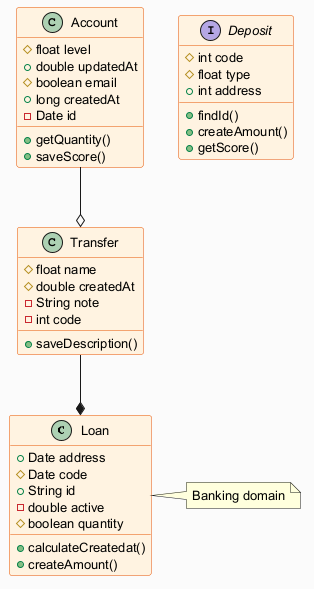

The diagram above was rendered by PlantUML. Its source (embedded in the PNG):
@startuml
skinparam backgroundColor #FAFAFA
skinparam classBackgroundColor #FFF3E0
skinparam classBorderColor #E65100
skinparam defaultFontSize 13
class Loan {
  +Date address
  #Date code
  +String id
  -double active
  #boolean quantity
  +calculateCreatedat()
  +createAmount()
}
class Account {
  #float level
  +double updatedAt
  #boolean email
  +long createdAt
  -Date id
  +getQuantity()
  +saveScore()
}
class Transfer {
  #float name
  #double createdAt
  -String note
  -int code
  +saveDescription()
}
interface Deposit {
  #int code
  #float type
  +int address
  +findId()
  +createAmount()
  +getScore()
}
Account --o Transfer
Transfer --* Loan
note right of Loan : Banking domain
@enduml